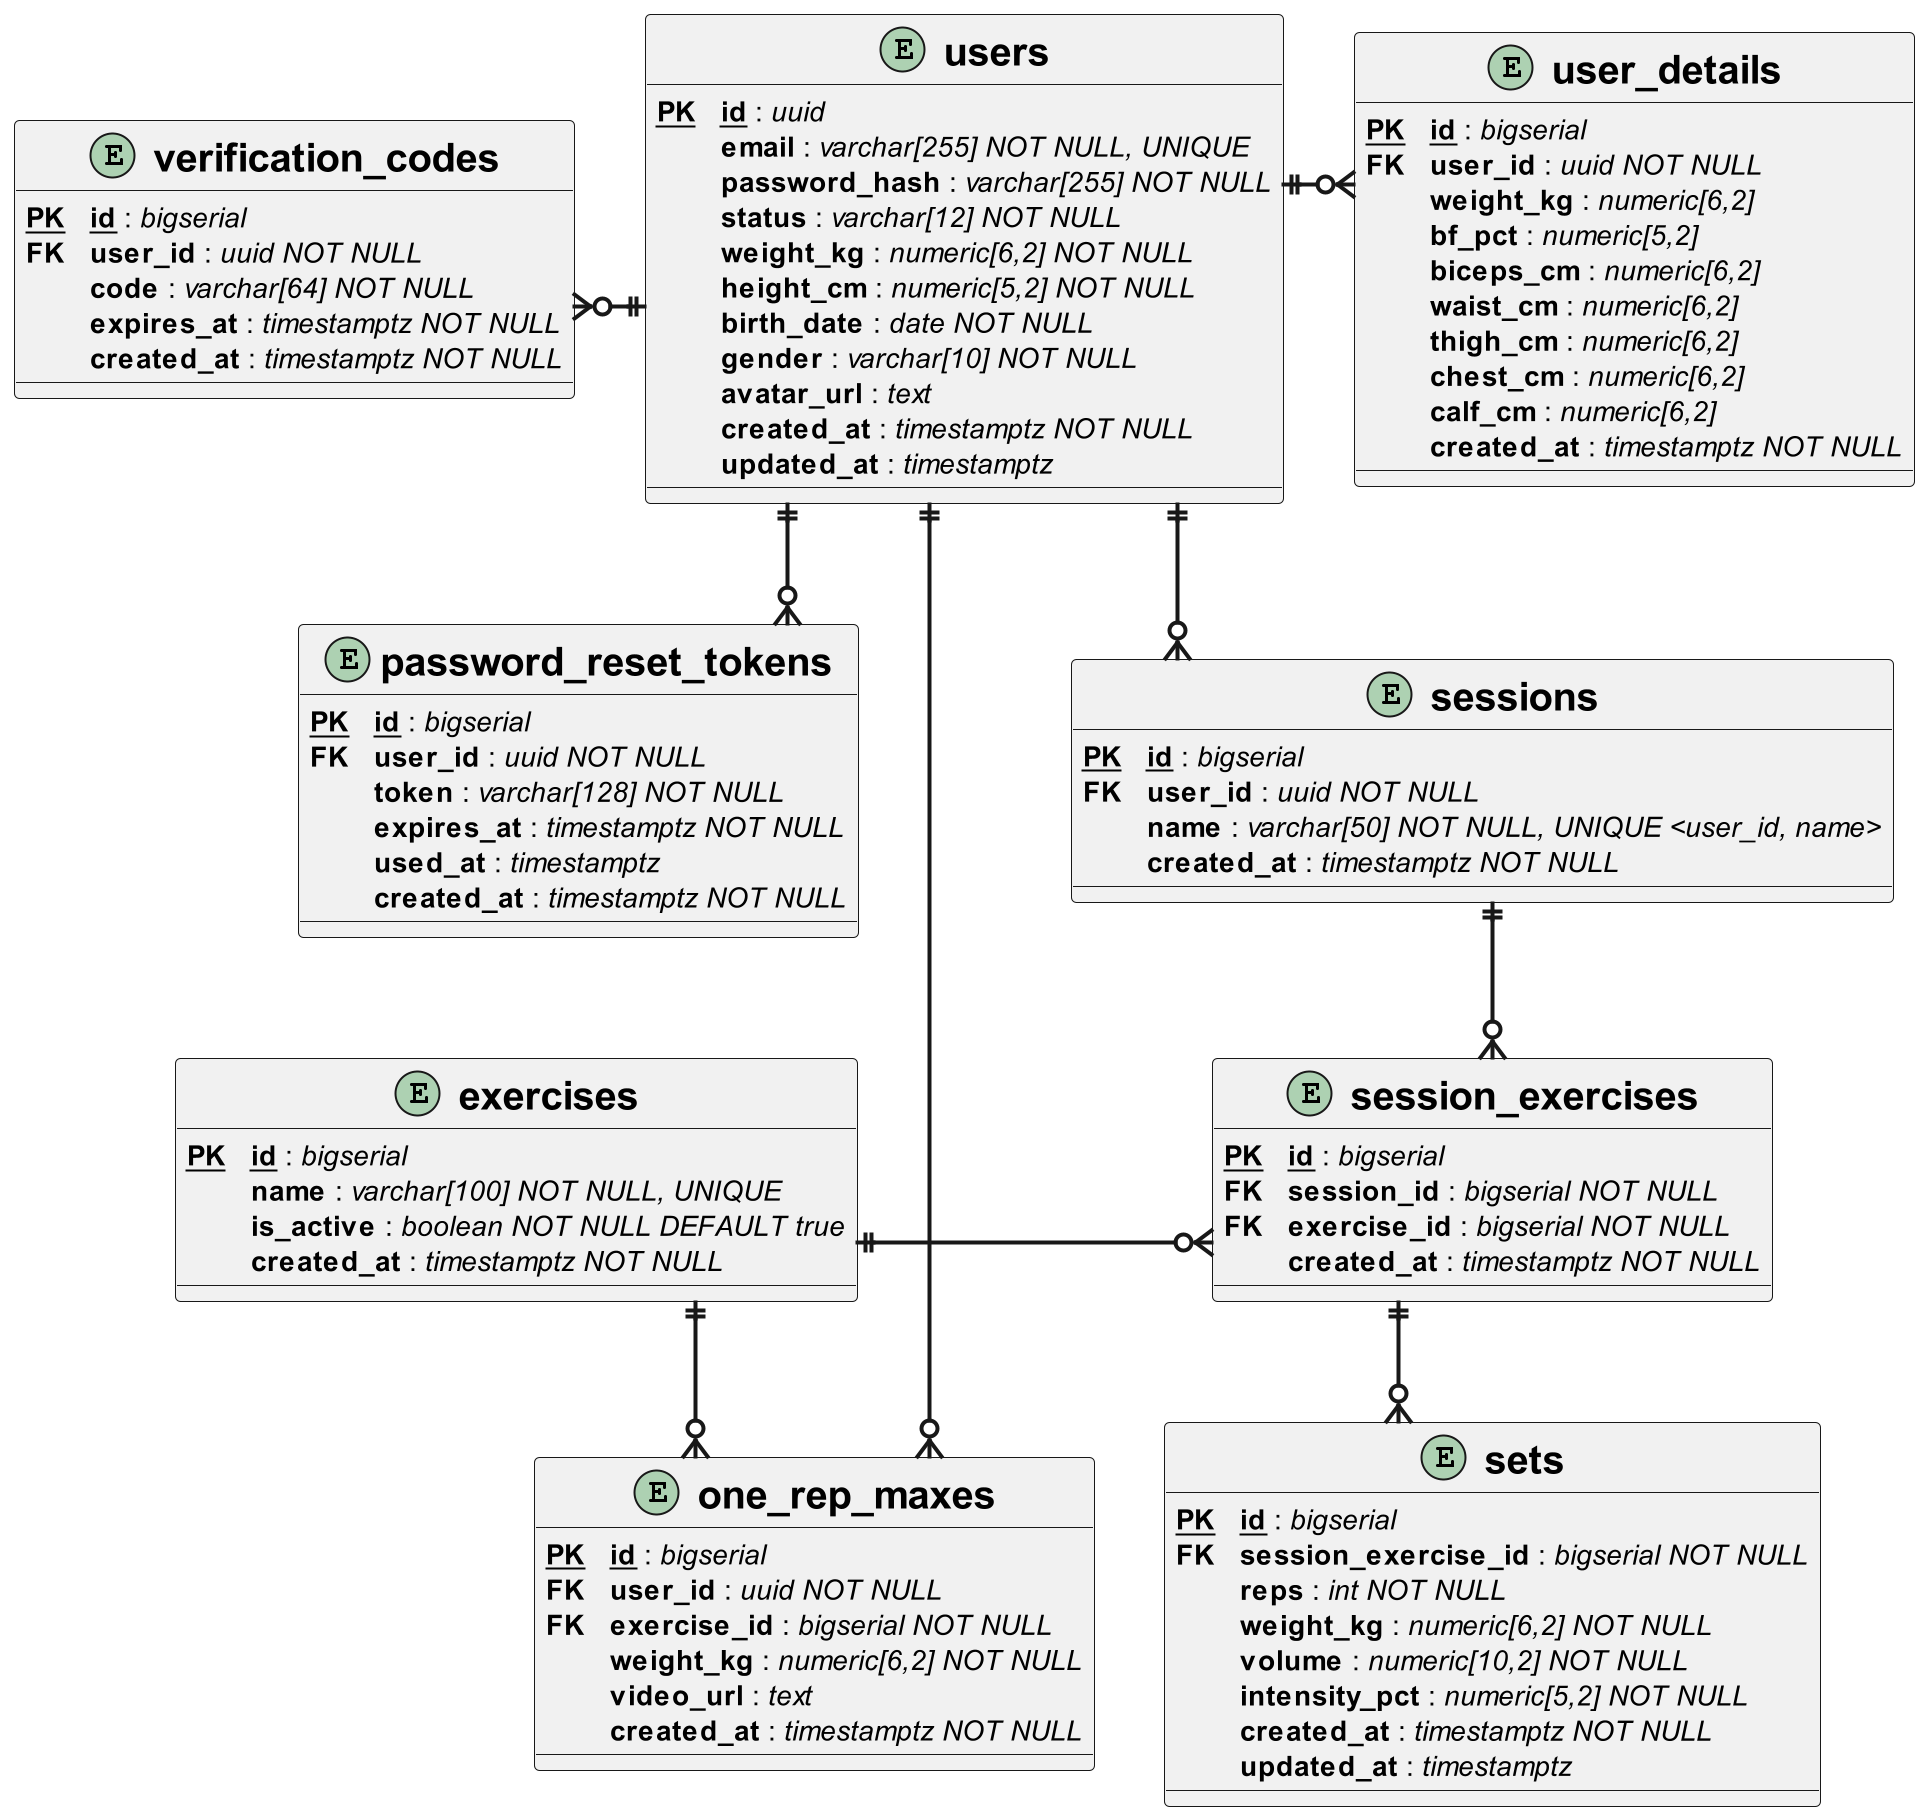

The diagram above was rendered by PlantUML. Its source (embedded in the PNG):
@startuml erd_database
skinparam linetype ortho
scale 2
skinparam classFontStyle bold
skinparam classFontSize 20
skinparam ArrowThickness 2

entity "verification_codes" as verification_codes {
    <b><u>PK\tid</u></b> : <i>bigserial</i>
    <b>FK\tuser_id</b> : <i>uuid NOT NULL</i>
    \t<b>code</b> : <i>varchar[64] NOT NULL</i>
    \t<b>expires_at</b> : <i>timestamptz NOT NULL</i>
    \t<b>created_at</b> : <i>timestamptz NOT NULL</i>
}

entity "password_reset_tokens" as password_reset_tokens {
    <b><u>PK\tid</u></b> : <i>bigserial</i>
    <b>FK\tuser_id</b> : <i>uuid NOT NULL</i>
    \t<b>token</b> : <i>varchar[128] NOT NULL</i>
    \t<b>expires_at</b> : <i>timestamptz NOT NULL</i>
    \t<b>used_at</b> : <i>timestamptz</i>
    \t<b>created_at</b> : <i>timestamptz NOT NULL</i>
}

entity "exercises" as exercises {
    <b><u>PK\tid</u></b> : <i>bigserial</i>
    \t<b>name</b> : <i>varchar[100] NOT NULL, UNIQUE</i>
    \t<b>is_active</b> : <i>boolean NOT NULL DEFAULT true</i>
    \t<b>created_at</b> : <i>timestamptz NOT NULL</i>
}

entity "user_details" as user_details {
    <b><u>PK\tid</u></b> : <i>bigserial</i>
    <b>FK\tuser_id</b> : <i>uuid NOT NULL</i>
    \t<b>weight_kg</b> : <i>numeric[6,2]</i>
    \t<b>bf_pct</b> : <i>numeric[5,2]</i>
    \t<b>biceps_cm</b> : <i>numeric[6,2]</i>
    \t<b>waist_cm</b> : <i>numeric[6,2]</i>
    \t<b>thigh_cm</b> : <i>numeric[6,2]</i>
    \t<b>chest_cm</b> : <i>numeric[6,2]</i>
    \t<b>calf_cm</b> : <i>numeric[6,2]</i>
    \t<b>created_at</b> : <i>timestamptz NOT NULL</i>
}

entity "users" as users {
    <b><u>PK\tid</u></b> : <i>uuid</i>
    \t<b>email</b> : <i>varchar[255] NOT NULL, UNIQUE</i>
    \t<b>password_hash</b> : <i>varchar[255] NOT NULL</i>
    \t<b>status</b> : <i>varchar[12] NOT NULL</i>
    \t<b>weight_kg</b> : <i>numeric[6,2] NOT NULL</i>
    \t<b>height_cm</b> : <i>numeric[5,2] NOT NULL</i>
    \t<b>birth_date</b> : <i>date NOT NULL</i>
    \t<b>gender</b> : <i>varchar[10] NOT NULL</i>
    \t<b>avatar_url</b> : <i>text</i>
    \t<b>created_at</b> : <i>timestamptz NOT NULL</i>
    \t<b>updated_at</b> : <i>timestamptz</i>
}

entity "sessions" as sessions {
    <b><u>PK\tid</u></b> : <i>bigserial</i>
    <b>FK\tuser_id</b> : <i>uuid NOT NULL</i>
    \t<b>name</b> : <i>varchar[50] NOT NULL, UNIQUE <user_id, name></i>
    \t<b>created_at</b> : <i>timestamptz NOT NULL</i>
}

entity "session_exercises" as session_exercises {
    <b><u>PK\tid</u></b> : <i>bigserial</i>
    <b>FK\tsession_id</b> : <i>bigserial NOT NULL</i>
    <b>FK\texercise_id</b> : <i>bigserial NOT NULL</i>
    \t<b>created_at</b> : <i>timestamptz NOT NULL</i>
}

entity "sets" as sets {
    <b><u>PK\tid</u></b> : <i>bigserial</i>
    <b>FK\tsession_exercise_id</b> : <i>bigserial NOT NULL</i>
    \t<b>reps</b> : <i>int NOT NULL</i>
    \t<b>weight_kg</b> : <i>numeric[6,2] NOT NULL</i>
    \t<b>volume</b> : <i>numeric[10,2] NOT NULL</i>
    \t<b>intensity_pct</b> : <i>numeric[5,2] NOT NULL</i>
    \t<b>created_at</b> : <i>timestamptz NOT NULL</i>
    \t<b>updated_at</b> : <i>timestamptz</i>
}

entity "one_rep_maxes" as one_rep_maxes {
    <b><u>PK\tid</u></b> : <i>bigserial</i>
    <b>FK\tuser_id</b> : <i>uuid NOT NULL</i>
    <b>FK\texercise_id</b> : <i>bigserial NOT NULL</i>
    \t<b>weight_kg</b> : <i>numeric[6,2] NOT NULL</i>
    \t<b>video_url</b> : <i>text</i>
    \t<b>created_at</b> : <i>timestamptz NOT NULL</i>
}

' ==== RELACJE ====
users ||--o{ verification_codes
users ||--o{ password_reset_tokens
users ||--o{ user_details
users ||--o{ sessions
sessions ||--o{ session_exercises
session_exercises ||--o{ sets
exercises ||--o{ session_exercises
users ||--o{ one_rep_maxes
exercises ||--o{ one_rep_maxes

verification_codes -[hidden]down- password_reset_tokens
password_reset_tokens -[hidden]down- exercises

users -[hidden]down- session_exercises
session_exercises -[hidden]down- sets

sessions -[hidden]down- one_rep_maxes

verification_codes -[hidden]right- users
password_reset_tokens -[hidden]right- users
exercises -[hidden]right- session_exercises
exercises -[hidden]left- verification_codes
user_details -[hidden]right- users


@enduml